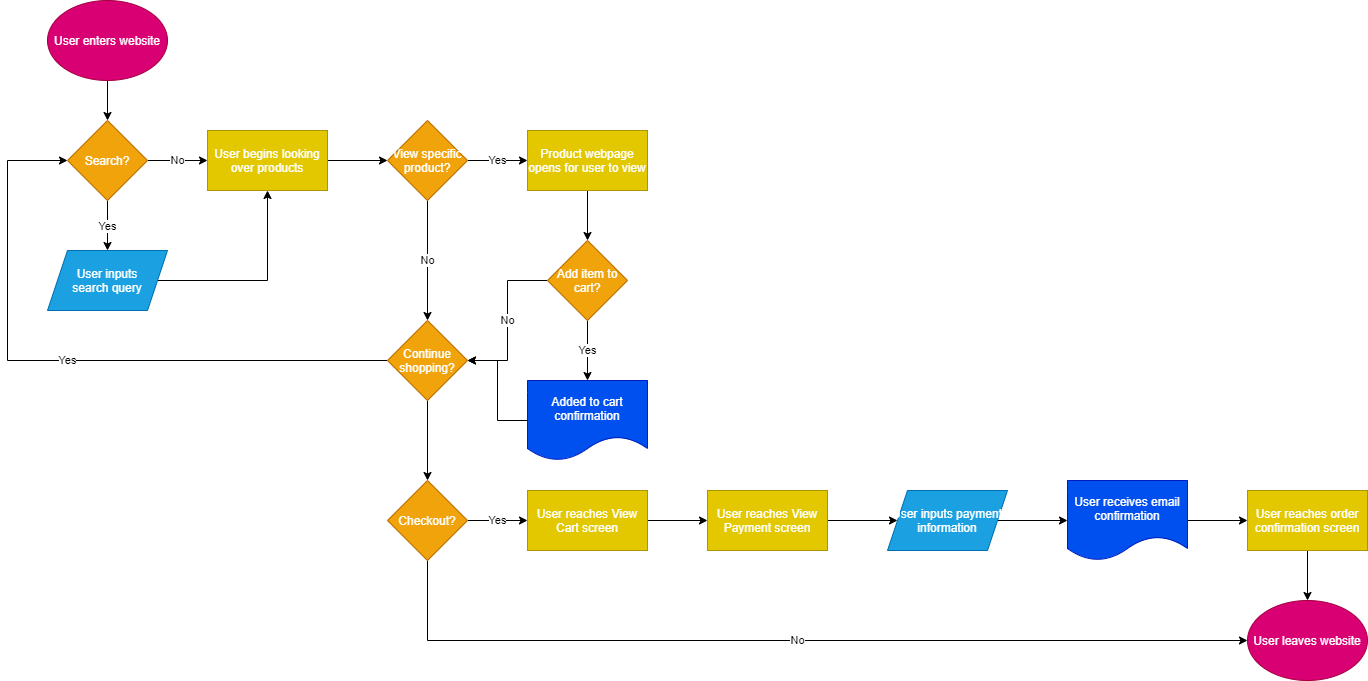

The diagram above was exported from draw.io. Its source (the exported page's mxGraphModel, read from the mxfile embedded in the PNG):
<mxGraphModel dx="1708" dy="1580" grid="1" gridSize="10" guides="1" tooltips="1" connect="1" arrows="1" fold="1" page="1" pageScale="1" pageWidth="1600" pageHeight="900" math="0" shadow="0">
  <root>
    <mxCell id="0" />
    <mxCell id="1" parent="0" />
    <mxCell id="4" style="edgeStyle=orthogonalEdgeStyle;rounded=0;orthogonalLoop=1;jettySize=auto;html=1;exitX=0.5;exitY=1;exitDx=0;exitDy=0;entryX=0.5;entryY=0;entryDx=0;entryDy=0;" edge="1" parent="1" source="2" target="3">
      <mxGeometry relative="1" as="geometry" />
    </mxCell>
    <mxCell id="2" value="User enters website" style="ellipse;whiteSpace=wrap;html=1;fillColor=#d80073;strokeColor=#A50040;fontColor=#ffffff;" vertex="1" parent="1">
      <mxGeometry x="80" y="40" width="120" height="80" as="geometry" />
    </mxCell>
    <mxCell id="6" value="Yes" style="edgeStyle=orthogonalEdgeStyle;rounded=0;orthogonalLoop=1;jettySize=auto;html=1;exitX=0.5;exitY=1;exitDx=0;exitDy=0;entryX=0.5;entryY=0;entryDx=0;entryDy=0;" edge="1" parent="1" source="3" target="5">
      <mxGeometry relative="1" as="geometry" />
    </mxCell>
    <mxCell id="10" value="No" style="edgeStyle=orthogonalEdgeStyle;rounded=0;orthogonalLoop=1;jettySize=auto;html=1;exitX=1;exitY=0.5;exitDx=0;exitDy=0;entryX=0;entryY=0.5;entryDx=0;entryDy=0;" edge="1" parent="1" source="3" target="7">
      <mxGeometry relative="1" as="geometry" />
    </mxCell>
    <mxCell id="3" value="Search?" style="rhombus;whiteSpace=wrap;html=1;fillColor=#f0a30a;strokeColor=#BD7000;fontColor=#ffffff;" vertex="1" parent="1">
      <mxGeometry x="100" y="160" width="80" height="80" as="geometry" />
    </mxCell>
    <mxCell id="9" style="edgeStyle=orthogonalEdgeStyle;rounded=0;orthogonalLoop=1;jettySize=auto;html=1;exitX=1;exitY=0.5;exitDx=0;exitDy=0;entryX=0.5;entryY=1;entryDx=0;entryDy=0;" edge="1" parent="1" source="5" target="7">
      <mxGeometry relative="1" as="geometry" />
    </mxCell>
    <mxCell id="5" value="User inputs&lt;br&gt;search query" style="shape=parallelogram;perimeter=parallelogramPerimeter;whiteSpace=wrap;html=1;fixedSize=1;fillColor=#1ba1e2;strokeColor=#006EAF;fontColor=#ffffff;" vertex="1" parent="1">
      <mxGeometry x="80" y="290" width="120" height="60" as="geometry" />
    </mxCell>
    <mxCell id="13" style="edgeStyle=orthogonalEdgeStyle;rounded=0;orthogonalLoop=1;jettySize=auto;html=1;exitX=1;exitY=0.5;exitDx=0;exitDy=0;entryX=0;entryY=0.5;entryDx=0;entryDy=0;" edge="1" parent="1" source="7" target="12">
      <mxGeometry relative="1" as="geometry" />
    </mxCell>
    <mxCell id="7" value="User begins looking over products" style="rounded=0;whiteSpace=wrap;html=1;fillColor=#e3c800;strokeColor=#B09500;fontColor=#ffffff;" vertex="1" parent="1">
      <mxGeometry x="240" y="170" width="120" height="60" as="geometry" />
    </mxCell>
    <mxCell id="15" value="No" style="edgeStyle=orthogonalEdgeStyle;rounded=0;orthogonalLoop=1;jettySize=auto;html=1;exitX=0.5;exitY=1;exitDx=0;exitDy=0;entryX=0.5;entryY=0;entryDx=0;entryDy=0;" edge="1" parent="1" source="12" target="14">
      <mxGeometry relative="1" as="geometry" />
    </mxCell>
    <mxCell id="19" value="Yes" style="edgeStyle=orthogonalEdgeStyle;rounded=0;orthogonalLoop=1;jettySize=auto;html=1;exitX=1;exitY=0.5;exitDx=0;exitDy=0;entryX=0;entryY=0.5;entryDx=0;entryDy=0;" edge="1" parent="1" source="12" target="18">
      <mxGeometry relative="1" as="geometry" />
    </mxCell>
    <mxCell id="12" value="View specific product?" style="rhombus;whiteSpace=wrap;html=1;fillColor=#f0a30a;strokeColor=#BD7000;fontColor=#ffffff;" vertex="1" parent="1">
      <mxGeometry x="420" y="160" width="80" height="80" as="geometry" />
    </mxCell>
    <mxCell id="29" value="Yes" style="edgeStyle=orthogonalEdgeStyle;rounded=0;orthogonalLoop=1;jettySize=auto;html=1;exitX=0;exitY=0.5;exitDx=0;exitDy=0;entryX=0;entryY=0.5;entryDx=0;entryDy=0;" edge="1" parent="1" source="14" target="3">
      <mxGeometry relative="1" as="geometry">
        <Array as="points">
          <mxPoint x="40" y="400" />
          <mxPoint x="40" y="200" />
        </Array>
      </mxGeometry>
    </mxCell>
    <mxCell id="35" style="edgeStyle=orthogonalEdgeStyle;rounded=0;orthogonalLoop=1;jettySize=auto;html=1;exitX=0.5;exitY=1;exitDx=0;exitDy=0;entryX=0.5;entryY=0;entryDx=0;entryDy=0;" edge="1" parent="1" source="14" target="34">
      <mxGeometry relative="1" as="geometry" />
    </mxCell>
    <mxCell id="14" value="Continue shopping?" style="rhombus;whiteSpace=wrap;html=1;fillColor=#f0a30a;strokeColor=#BD7000;fontColor=#ffffff;" vertex="1" parent="1">
      <mxGeometry x="420" y="360" width="80" height="80" as="geometry" />
    </mxCell>
    <mxCell id="21" style="edgeStyle=orthogonalEdgeStyle;rounded=0;orthogonalLoop=1;jettySize=auto;html=1;exitX=0.5;exitY=1;exitDx=0;exitDy=0;entryX=0.5;entryY=0;entryDx=0;entryDy=0;" edge="1" parent="1" source="18" target="20">
      <mxGeometry relative="1" as="geometry" />
    </mxCell>
    <mxCell id="18" value="Product webpage opens for user to view" style="rounded=0;whiteSpace=wrap;html=1;fillColor=#e3c800;strokeColor=#B09500;fontColor=#ffffff;" vertex="1" parent="1">
      <mxGeometry x="560" y="170" width="120" height="60" as="geometry" />
    </mxCell>
    <mxCell id="22" value="No" style="edgeStyle=orthogonalEdgeStyle;rounded=0;orthogonalLoop=1;jettySize=auto;html=1;exitX=0;exitY=0.5;exitDx=0;exitDy=0;entryX=1;entryY=0.5;entryDx=0;entryDy=0;" edge="1" parent="1" source="20" target="14">
      <mxGeometry relative="1" as="geometry" />
    </mxCell>
    <mxCell id="26" value="Yes" style="edgeStyle=orthogonalEdgeStyle;rounded=0;orthogonalLoop=1;jettySize=auto;html=1;exitX=0.5;exitY=1;exitDx=0;exitDy=0;entryX=0.5;entryY=0;entryDx=0;entryDy=0;" edge="1" parent="1" source="20" target="24">
      <mxGeometry relative="1" as="geometry" />
    </mxCell>
    <mxCell id="20" value="Add item to cart?" style="rhombus;whiteSpace=wrap;html=1;fillColor=#f0a30a;strokeColor=#BD7000;fontColor=#ffffff;" vertex="1" parent="1">
      <mxGeometry x="580" y="280" width="80" height="80" as="geometry" />
    </mxCell>
    <mxCell id="32" style="edgeStyle=orthogonalEdgeStyle;rounded=0;orthogonalLoop=1;jettySize=auto;html=1;exitX=0;exitY=0.5;exitDx=0;exitDy=0;entryX=1;entryY=0.5;entryDx=0;entryDy=0;" edge="1" parent="1" source="24" target="14">
      <mxGeometry relative="1" as="geometry" />
    </mxCell>
    <mxCell id="24" value="Added to cart confirmation" style="shape=document;whiteSpace=wrap;html=1;boundedLbl=1;fillColor=#0050ef;strokeColor=#001DBC;fontColor=#ffffff;" vertex="1" parent="1">
      <mxGeometry x="560" y="420" width="120" height="80" as="geometry" />
    </mxCell>
    <mxCell id="40" value="Yes" style="edgeStyle=orthogonalEdgeStyle;rounded=0;orthogonalLoop=1;jettySize=auto;html=1;exitX=1;exitY=0.5;exitDx=0;exitDy=0;entryX=0;entryY=0.5;entryDx=0;entryDy=0;" edge="1" parent="1" source="34" target="38">
      <mxGeometry relative="1" as="geometry" />
    </mxCell>
    <mxCell id="54" value="No" style="edgeStyle=orthogonalEdgeStyle;rounded=0;orthogonalLoop=1;jettySize=auto;html=1;exitX=0.5;exitY=1;exitDx=0;exitDy=0;entryX=0;entryY=0.5;entryDx=0;entryDy=0;" edge="1" parent="1" source="34" target="36">
      <mxGeometry relative="1" as="geometry" />
    </mxCell>
    <mxCell id="34" value="Checkout?" style="rhombus;whiteSpace=wrap;html=1;fillColor=#f0a30a;strokeColor=#BD7000;fontColor=#ffffff;" vertex="1" parent="1">
      <mxGeometry x="420" y="520" width="80" height="80" as="geometry" />
    </mxCell>
    <mxCell id="36" value="User leaves website" style="ellipse;whiteSpace=wrap;html=1;fillColor=#d80073;strokeColor=#A50040;fontColor=#ffffff;" vertex="1" parent="1">
      <mxGeometry x="1280" y="640" width="120" height="80" as="geometry" />
    </mxCell>
    <mxCell id="41" style="edgeStyle=orthogonalEdgeStyle;rounded=0;orthogonalLoop=1;jettySize=auto;html=1;exitX=1;exitY=0.5;exitDx=0;exitDy=0;entryX=0;entryY=0.5;entryDx=0;entryDy=0;" edge="1" parent="1" source="38" target="39">
      <mxGeometry relative="1" as="geometry" />
    </mxCell>
    <mxCell id="38" value="User reaches View Cart screen" style="rounded=0;whiteSpace=wrap;html=1;fillColor=#e3c800;strokeColor=#B09500;fontColor=#ffffff;" vertex="1" parent="1">
      <mxGeometry x="560" y="530" width="120" height="60" as="geometry" />
    </mxCell>
    <mxCell id="43" style="edgeStyle=orthogonalEdgeStyle;rounded=0;orthogonalLoop=1;jettySize=auto;html=1;exitX=1;exitY=0.5;exitDx=0;exitDy=0;entryX=0;entryY=0.5;entryDx=0;entryDy=0;" edge="1" parent="1" source="39" target="42">
      <mxGeometry relative="1" as="geometry" />
    </mxCell>
    <mxCell id="39" value="User reaches View Payment screen" style="rounded=0;whiteSpace=wrap;html=1;fillColor=#e3c800;strokeColor=#B09500;fontColor=#ffffff;" vertex="1" parent="1">
      <mxGeometry x="740" y="530" width="120" height="60" as="geometry" />
    </mxCell>
    <mxCell id="53" style="edgeStyle=orthogonalEdgeStyle;rounded=0;orthogonalLoop=1;jettySize=auto;html=1;exitX=1;exitY=0.5;exitDx=0;exitDy=0;entryX=0;entryY=0.5;entryDx=0;entryDy=0;" edge="1" parent="1" source="42" target="45">
      <mxGeometry relative="1" as="geometry" />
    </mxCell>
    <mxCell id="42" value="User inputs payment information" style="shape=parallelogram;perimeter=parallelogramPerimeter;whiteSpace=wrap;html=1;fixedSize=1;fillColor=#1ba1e2;strokeColor=#006EAF;fontColor=#ffffff;" vertex="1" parent="1">
      <mxGeometry x="920" y="530" width="120" height="60" as="geometry" />
    </mxCell>
    <mxCell id="52" style="edgeStyle=orthogonalEdgeStyle;rounded=0;orthogonalLoop=1;jettySize=auto;html=1;exitX=1;exitY=0.5;exitDx=0;exitDy=0;entryX=0;entryY=0.5;entryDx=0;entryDy=0;" edge="1" parent="1" source="45" target="47">
      <mxGeometry relative="1" as="geometry" />
    </mxCell>
    <mxCell id="45" value="User receives email confirmation" style="shape=document;whiteSpace=wrap;html=1;boundedLbl=1;fillColor=#0050ef;strokeColor=#001DBC;fontColor=#ffffff;" vertex="1" parent="1">
      <mxGeometry x="1100" y="520" width="120" height="80" as="geometry" />
    </mxCell>
    <mxCell id="51" style="edgeStyle=orthogonalEdgeStyle;rounded=0;orthogonalLoop=1;jettySize=auto;html=1;exitX=0.5;exitY=1;exitDx=0;exitDy=0;entryX=0.5;entryY=0;entryDx=0;entryDy=0;" edge="1" parent="1" source="47" target="36">
      <mxGeometry relative="1" as="geometry" />
    </mxCell>
    <mxCell id="47" value="User reaches order confirmation screen" style="rounded=0;whiteSpace=wrap;html=1;fillColor=#e3c800;strokeColor=#B09500;fontColor=#ffffff;" vertex="1" parent="1">
      <mxGeometry x="1280" y="530" width="120" height="60" as="geometry" />
    </mxCell>
  </root>
</mxGraphModel>